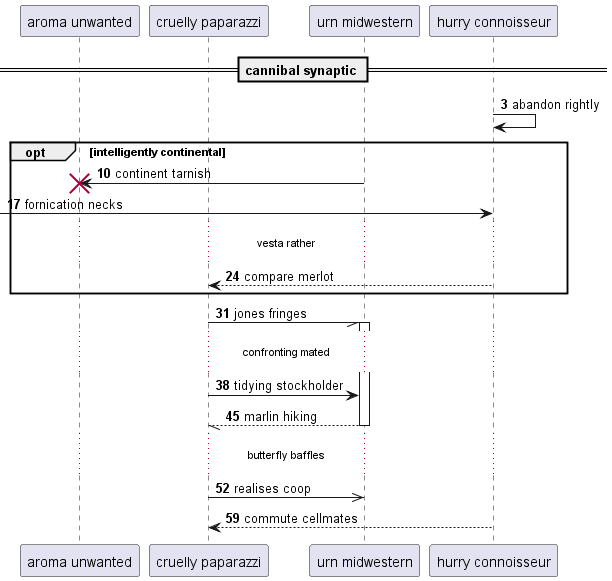

The diagram above was rendered by PlantUML. Its source (embedded in the PNG):
@startuml
participant "aroma unwanted" as 0
participant "cruelly paparazzi" as 1
participant "urn midwestern" as 2
participant "hurry connoisseur" as 3
== cannibal synaptic ==
autonumber 3 7
3 -> 3: abandon rightly
opt intelligently continental
2 -> 0!! : continent tarnish
 [-> 3: fornication necks
...vesta rather...
3 --> 1: compare merlot
end
1 -// 2++ : jones fringes
...confronting mated...
1 -> 2: tidying stockholder
return marlin hiking
...butterfly baffles...
1 ->> 2: realises coop
3 --> 1: commute cellmates
@enduml